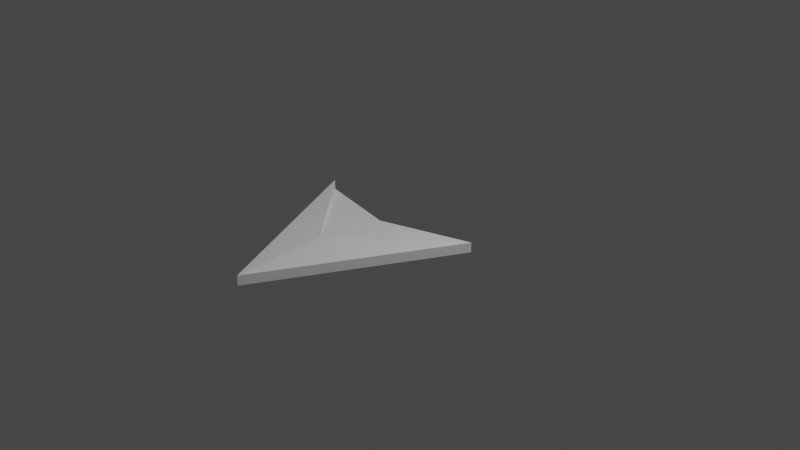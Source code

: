 # Source: ship.blend  (saved by Blender 2.93.20; exported with 4.5.12 LTS)
import bpy
from mathutils import Matrix  # noqa: F401  (used for matrix-valued properties, if any)

bpy.ops.wm.read_factory_settings(use_empty=True)
scene = bpy.context.scene
scene.name = 'Scene'

# ---- collections
col_collection = bpy.data.collections.new('Collection'); scene.collection.children.link(col_collection)

# ---- world
world_world = bpy.data.worlds.new('World'); scene.world = world_world
world_world.use_nodes = True; world_world.node_tree.nodes.clear()
_N = world_world.node_tree.nodes; _L = world_world.node_tree.links
n0 = _N.new('ShaderNodeOutputWorld'); n0.name = 'World Output'; n0.location = (300, 300)
n1 = _N.new('ShaderNodeBackground'); n1.name = 'Background'; n1.location = (10, 300)
n1.inputs[0].default_value = (0.05088, 0.05088, 0.05088, 1.0)
_L.new(n1.outputs[0], n0.inputs[0])
n0.is_active_output = True
world_world.color = (0.05088, 0.05088, 0.05088)
world_world.use_sun_shadow = False
world_world.sun_shadow_jitter_overblur = 0.0

# ---- cameras
cam_camera = bpy.data.cameras.new('Camera')
cam_camera.clip_end = 100.0
cam_camera.ortho_scale = 7.314

# ---- lights
light_light = bpy.data.lights.new('Light', 'POINT')
light_light.transmission_factor = 0.0
light_light.energy = 1000.0
light_light.shadow_soft_size = 0.1
light_light.shadow_maximum_resolution = 0.006
light_light.use_absolute_resolution = True

# ---- meshes
me_circle = bpy.data.meshes.new('Circle')
me_circle.from_pydata([(-0.04673, 0.6024, 0.001181), (-1.047, 0.8644, -0.06625), (-0.04673, -1.137, -0.06625), (0.9533, 0.8644, -0.06625), (-0.04673, -0.1754, 0.08105), (-1.047, 0.8644, 0.03726), (-0.04673, -1.137, 0.03726), (0.9533, 0.8644, 0.03726)], [], [(0, 3, 2), (2, 1, 0), (4, 6, 7), (6, 4, 5), (3, 7, 6, 2), (1, 5, 4, 0), (0, 4, 7, 3), (2, 6, 5, 1)])
me_circle.use_remesh_fix_poles = True
me_circle.use_remesh_preserve_attributes = False
me_circle.update()

# ---- objects
ob_light = bpy.data.objects.new('Light', light_light)
ob_camera = bpy.data.objects.new('Camera', cam_camera)
ob_circle = bpy.data.objects.new('Circle', me_circle)

# ---- transforms, parenting, visibility, modifiers, constraints
ob_light.location = (4.076, 1.005, 5.904)
ob_light.rotation_euler = (0.6503, 0.05522, 1.866)
ob_light.lock_rotations_4d = False
ob_light.empty_display_type = 'ARROWS'
ob_light.color = (0.0, 0.0, 0.0, 0.0)
ob_light.lineart.crease_threshold = 0.0
ob_camera.location = (7.359, -6.926, 4.958)
ob_camera.rotation_euler = (1.109, 0.0, 0.8149)
ob_camera.lock_rotations_4d = False
ob_camera.empty_display_type = 'ARROWS'
ob_camera.color = (0.0, 0.0, 0.0, 0.0)
ob_camera.display_type = 'WIRE'
ob_camera.lineart.crease_threshold = 0.0
ob_circle.location = (0.04673, -0.8644, 0.06625)

# ---- collection membership
col_collection.objects.link(ob_light)
col_collection.objects.link(ob_camera)
col_collection.objects.link(ob_circle)

# ---- scene / render settings (as saved in the file)
scene.camera = ob_camera
scene.frame_start = 1; scene.frame_end = 250; scene.frame_set(76)
scene.render.engine = 'BLENDER_EEVEE_NEXT'
scene.cycles.use_denoising = False
scene.cycles.samples = 128
scene.cycles.sampling_pattern = 'TABULATED_SOBOL'
scene.cycles.use_adaptive_sampling = False
scene.cycles.use_light_tree = False
scene.view_settings.view_transform = 'Filmic'
bpy.context.view_layer.update()
